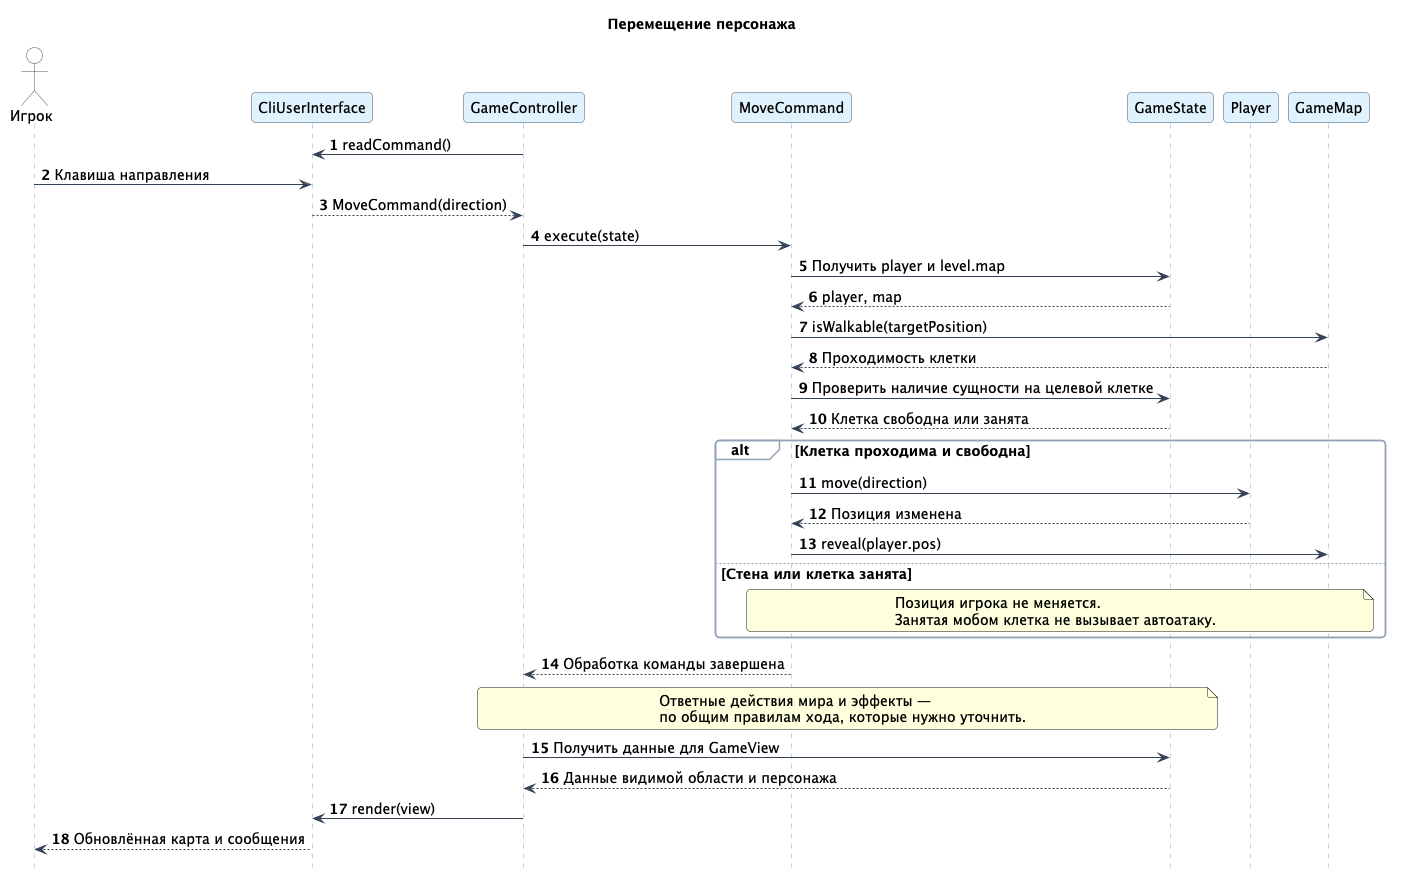

The diagram above was rendered by PlantUML. Its source (embedded in the PNG):
@startuml
skinparam backgroundColor white
skinparam defaultFontName SansSerif
skinparam defaultFontSize 14
skinparam shadowing false
skinparam roundcorner 8
skinparam sequence {
  ArrowColor #334155
  LifeLineBorderColor #94A3B8
  ParticipantBorderColor #475569
  ParticipantBackgroundColor #E0F2FE
  ActorBorderColor #475569
  ActorBackgroundColor #F8FAFC
  GroupBorderColor #94A3B8
  GroupBackgroundColor #F8FAFC
}
hide footbox
autonumber
title Перемещение персонажа
actor "Игрок" as User
participant CliUserInterface as UI
participant GameController as C
participant MoveCommand as Cmd
participant GameState as S
participant Player as P
participant GameMap as M
C -> UI : readCommand()
User -> UI : Клавиша направления
UI --> C : MoveCommand(direction)
C -> Cmd : execute(state)
Cmd -> S : Получить player и level.map
S --> Cmd : player, map
Cmd -> M : isWalkable(targetPosition)
M --> Cmd : Проходимость клетки
Cmd -> S : Проверить наличие сущности на целевой клетке
S --> Cmd : Клетка свободна или занята
alt Клетка проходима и свободна
  Cmd -> P : move(direction)
  P --> Cmd : Позиция изменена
  Cmd -> M : reveal(player.pos)
else Стена или клетка занята
  note over Cmd, M : Позиция игрока не меняется.\nЗанятая мобом клетка не вызывает автоатаку.
end
Cmd --> C : Обработка команды завершена
note over C, S : Ответные действия мира и эффекты —\nпо общим правилам хода, которые нужно уточнить.
C -> S : Получить данные для GameView
S --> C : Данные видимой области и персонажа
C -> UI : render(view)
UI --> User : Обновлённая карта и сообщения
@enduml